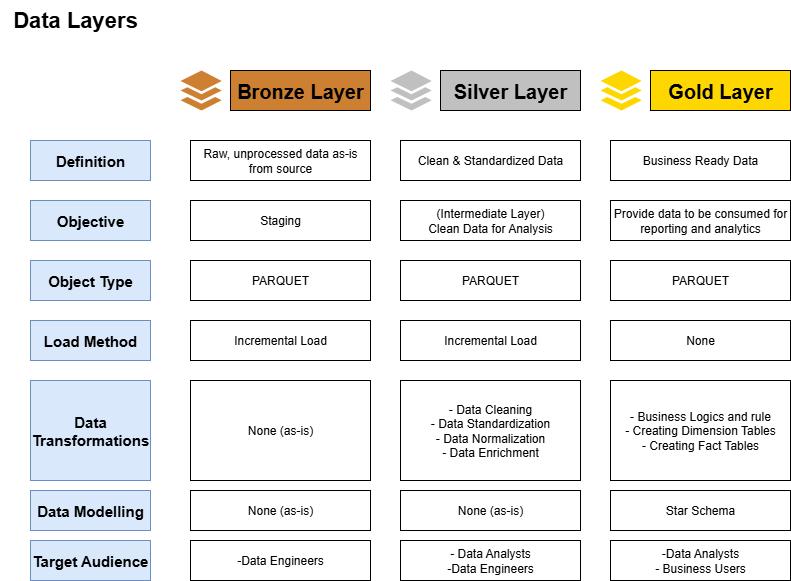

The diagram above was exported from draw.io. Its source (the exported page's mxGraphModel, read from the mxfile embedded in the PNG):
<mxGraphModel dx="872" dy="479" grid="1" gridSize="10" guides="1" tooltips="1" connect="1" arrows="1" fold="1" page="1" pageScale="1" pageWidth="850" pageHeight="1100" math="0" shadow="0">
  <root>
    <mxCell id="0" />
    <mxCell id="1" parent="0" />
    <mxCell id="GFvukmZx25Tic7N28lWi-1" value="&lt;font style=&quot;font-size: 15px;&quot;&gt;&lt;b style=&quot;&quot;&gt;Definition&lt;/b&gt;&lt;/font&gt;" style="rounded=0;whiteSpace=wrap;html=1;fillColor=#dae8fc;strokeColor=#6c8ebf;" parent="1" vertex="1">
      <mxGeometry x="50" y="160" width="120" height="40" as="geometry" />
    </mxCell>
    <mxCell id="GFvukmZx25Tic7N28lWi-2" value="&lt;font style=&quot;font-size: 15px;&quot;&gt;&lt;b style=&quot;&quot;&gt;Objective&lt;/b&gt;&lt;/font&gt;" style="rounded=0;whiteSpace=wrap;html=1;fillColor=#dae8fc;strokeColor=#6c8ebf;" parent="1" vertex="1">
      <mxGeometry x="50" y="220" width="120" height="40" as="geometry" />
    </mxCell>
    <mxCell id="GFvukmZx25Tic7N28lWi-3" value="&lt;b&gt;&lt;font style=&quot;font-size: 15px;&quot;&gt;Object Type&lt;/font&gt;&lt;/b&gt;" style="rounded=0;whiteSpace=wrap;html=1;fillColor=#dae8fc;strokeColor=#6c8ebf;" parent="1" vertex="1">
      <mxGeometry x="50" y="280" width="120" height="40" as="geometry" />
    </mxCell>
    <mxCell id="GFvukmZx25Tic7N28lWi-4" value="&lt;b&gt;&lt;font style=&quot;font-size: 15px;&quot;&gt;Load Method&lt;/font&gt;&lt;/b&gt;" style="rounded=0;whiteSpace=wrap;html=1;fillColor=#dae8fc;strokeColor=#6c8ebf;" parent="1" vertex="1">
      <mxGeometry x="50" y="340" width="120" height="40" as="geometry" />
    </mxCell>
    <mxCell id="GFvukmZx25Tic7N28lWi-5" value="&lt;b&gt;&lt;font style=&quot;font-size: 15px;&quot;&gt;Data Transformations&lt;/font&gt;&lt;/b&gt;" style="rounded=0;whiteSpace=wrap;html=1;fillColor=#dae8fc;strokeColor=#6c8ebf;" parent="1" vertex="1">
      <mxGeometry x="50" y="400" width="120" height="100" as="geometry" />
    </mxCell>
    <mxCell id="GFvukmZx25Tic7N28lWi-6" value="&lt;b&gt;&lt;font style=&quot;font-size: 15px;&quot;&gt;Data Modelling&lt;/font&gt;&lt;/b&gt;" style="rounded=0;whiteSpace=wrap;html=1;fillColor=#dae8fc;strokeColor=#6c8ebf;" parent="1" vertex="1">
      <mxGeometry x="50" y="510" width="120" height="40" as="geometry" />
    </mxCell>
    <mxCell id="GFvukmZx25Tic7N28lWi-7" value="&lt;b&gt;&lt;font style=&quot;font-size: 15px;&quot;&gt;Target Audience&lt;/font&gt;&lt;/b&gt;" style="rounded=0;whiteSpace=wrap;html=1;fillColor=#dae8fc;strokeColor=#6c8ebf;" parent="1" vertex="1">
      <mxGeometry x="50" y="560" width="120" height="40" as="geometry" />
    </mxCell>
    <mxCell id="GFvukmZx25Tic7N28lWi-8" value="&lt;font style=&quot;font-size: 20px;&quot;&gt;&lt;b&gt;Bronze Layer&lt;/b&gt;&lt;/font&gt;" style="rounded=0;whiteSpace=wrap;html=1;fillColor=#CD7F32;" parent="1" vertex="1">
      <mxGeometry x="250" y="90" width="140" height="40" as="geometry" />
    </mxCell>
    <mxCell id="GFvukmZx25Tic7N28lWi-9" value="" style="sketch=0;html=1;aspect=fixed;strokeColor=none;shadow=0;fillColor=#CD7F32;verticalAlign=top;labelPosition=center;verticalLabelPosition=bottom;shape=mxgraph.gcp2.files" parent="1" vertex="1">
      <mxGeometry x="200" y="90" width="41.24" height="40" as="geometry" />
    </mxCell>
    <mxCell id="GFvukmZx25Tic7N28lWi-10" value="&lt;font style=&quot;font-size: 20px;&quot;&gt;&lt;b&gt;Silver Layer&lt;/b&gt;&lt;/font&gt;" style="rounded=0;whiteSpace=wrap;html=1;fillColor=#C0C0C0;" parent="1" vertex="1">
      <mxGeometry x="460" y="90" width="140" height="40" as="geometry" />
    </mxCell>
    <mxCell id="GFvukmZx25Tic7N28lWi-11" value="" style="sketch=0;html=1;aspect=fixed;strokeColor=none;shadow=0;fillColor=#C0C0C0;verticalAlign=top;labelPosition=center;verticalLabelPosition=bottom;shape=mxgraph.gcp2.files" parent="1" vertex="1">
      <mxGeometry x="410" y="90" width="41.24" height="40" as="geometry" />
    </mxCell>
    <mxCell id="GFvukmZx25Tic7N28lWi-12" value="&lt;font style=&quot;font-size: 20px;&quot;&gt;&lt;b&gt;Gold Layer&lt;/b&gt;&lt;/font&gt;" style="rounded=0;whiteSpace=wrap;html=1;fillColor=#FFD700;" parent="1" vertex="1">
      <mxGeometry x="670" y="90" width="140" height="40" as="geometry" />
    </mxCell>
    <mxCell id="GFvukmZx25Tic7N28lWi-13" value="" style="sketch=0;html=1;aspect=fixed;strokeColor=none;shadow=0;fillColor=#FFD700;verticalAlign=top;labelPosition=center;verticalLabelPosition=bottom;shape=mxgraph.gcp2.files" parent="1" vertex="1">
      <mxGeometry x="620" y="90" width="41.24" height="40" as="geometry" />
    </mxCell>
    <mxCell id="GFvukmZx25Tic7N28lWi-14" value="Raw, unprocessed data as-is from source" style="rounded=0;whiteSpace=wrap;html=1;fillColor=default;strokeColor=default;gradientColor=none;" parent="1" vertex="1">
      <mxGeometry x="210" y="160" width="180" height="40" as="geometry" />
    </mxCell>
    <mxCell id="GFvukmZx25Tic7N28lWi-15" value="Staging" style="rounded=0;whiteSpace=wrap;html=1;fillColor=default;strokeColor=default;gradientColor=none;" parent="1" vertex="1">
      <mxGeometry x="210" y="220" width="180" height="40" as="geometry" />
    </mxCell>
    <mxCell id="GFvukmZx25Tic7N28lWi-16" value="PARQUET" style="rounded=0;whiteSpace=wrap;html=1;fillColor=default;strokeColor=default;gradientColor=none;" parent="1" vertex="1">
      <mxGeometry x="210" y="280" width="180" height="40" as="geometry" />
    </mxCell>
    <mxCell id="GFvukmZx25Tic7N28lWi-17" value="Incremental Load" style="rounded=0;whiteSpace=wrap;html=1;fillColor=default;strokeColor=default;gradientColor=none;" parent="1" vertex="1">
      <mxGeometry x="210" y="340" width="180" height="40" as="geometry" />
    </mxCell>
    <mxCell id="GFvukmZx25Tic7N28lWi-18" value="None (as-is)" style="rounded=0;whiteSpace=wrap;html=1;fillColor=default;strokeColor=default;gradientColor=none;" parent="1" vertex="1">
      <mxGeometry x="210" y="400" width="180" height="100" as="geometry" />
    </mxCell>
    <mxCell id="GFvukmZx25Tic7N28lWi-19" value="None (as-is)" style="rounded=0;whiteSpace=wrap;html=1;fillColor=default;strokeColor=default;gradientColor=none;" parent="1" vertex="1">
      <mxGeometry x="210" y="510" width="180" height="40" as="geometry" />
    </mxCell>
    <mxCell id="GFvukmZx25Tic7N28lWi-20" value="-Data Engineers" style="rounded=0;whiteSpace=wrap;html=1;fillColor=default;strokeColor=default;gradientColor=none;" parent="1" vertex="1">
      <mxGeometry x="210" y="560" width="180" height="40" as="geometry" />
    </mxCell>
    <mxCell id="GFvukmZx25Tic7N28lWi-21" value="Clean &amp;amp; Standardized Data" style="rounded=0;whiteSpace=wrap;html=1;fillColor=default;strokeColor=default;gradientColor=none;" parent="1" vertex="1">
      <mxGeometry x="420" y="160" width="180" height="40" as="geometry" />
    </mxCell>
    <mxCell id="GFvukmZx25Tic7N28lWi-22" value="(Intermediate Layer)&lt;div&gt;Clean Data for Analysis&lt;/div&gt;" style="rounded=0;whiteSpace=wrap;html=1;fillColor=default;strokeColor=default;gradientColor=none;" parent="1" vertex="1">
      <mxGeometry x="420" y="220" width="180" height="40" as="geometry" />
    </mxCell>
    <mxCell id="GFvukmZx25Tic7N28lWi-23" value="PARQUET" style="rounded=0;whiteSpace=wrap;html=1;fillColor=default;strokeColor=default;gradientColor=none;" parent="1" vertex="1">
      <mxGeometry x="420" y="280" width="180" height="40" as="geometry" />
    </mxCell>
    <mxCell id="GFvukmZx25Tic7N28lWi-24" value="Incremental Load" style="rounded=0;whiteSpace=wrap;html=1;fillColor=default;strokeColor=default;gradientColor=none;" parent="1" vertex="1">
      <mxGeometry x="420" y="340" width="180" height="40" as="geometry" />
    </mxCell>
    <mxCell id="GFvukmZx25Tic7N28lWi-25" value="- Data Cleaning&lt;div&gt;- Data Standardization&lt;/div&gt;&lt;div&gt;- Data Normalization&lt;/div&gt;&lt;div&gt;- Data Enrichment&lt;/div&gt;" style="rounded=0;whiteSpace=wrap;html=1;fillColor=default;strokeColor=default;gradientColor=none;" parent="1" vertex="1">
      <mxGeometry x="420" y="400" width="180" height="100" as="geometry" />
    </mxCell>
    <mxCell id="GFvukmZx25Tic7N28lWi-26" value="None (as-is)" style="rounded=0;whiteSpace=wrap;html=1;fillColor=default;strokeColor=default;gradientColor=none;" parent="1" vertex="1">
      <mxGeometry x="420" y="510" width="180" height="40" as="geometry" />
    </mxCell>
    <mxCell id="GFvukmZx25Tic7N28lWi-27" value="&lt;div&gt;- Data Analysts&lt;/div&gt;-Data Engineers" style="rounded=0;whiteSpace=wrap;html=1;fillColor=default;strokeColor=default;gradientColor=none;" parent="1" vertex="1">
      <mxGeometry x="420" y="560" width="180" height="40" as="geometry" />
    </mxCell>
    <mxCell id="GFvukmZx25Tic7N28lWi-28" value="Business Ready Data" style="rounded=0;whiteSpace=wrap;html=1;fillColor=default;strokeColor=default;gradientColor=none;" parent="1" vertex="1">
      <mxGeometry x="630" y="160" width="180" height="40" as="geometry" />
    </mxCell>
    <mxCell id="GFvukmZx25Tic7N28lWi-29" value="Provide data to be consumed for reporting and analytics" style="rounded=0;whiteSpace=wrap;html=1;fillColor=default;strokeColor=default;gradientColor=none;" parent="1" vertex="1">
      <mxGeometry x="630" y="220" width="180" height="40" as="geometry" />
    </mxCell>
    <mxCell id="GFvukmZx25Tic7N28lWi-30" value="PARQUET" style="rounded=0;whiteSpace=wrap;html=1;fillColor=default;strokeColor=default;gradientColor=none;" parent="1" vertex="1">
      <mxGeometry x="630" y="280" width="180" height="40" as="geometry" />
    </mxCell>
    <mxCell id="GFvukmZx25Tic7N28lWi-31" value="None" style="rounded=0;whiteSpace=wrap;html=1;fillColor=default;strokeColor=default;gradientColor=none;" parent="1" vertex="1">
      <mxGeometry x="630" y="340" width="180" height="40" as="geometry" />
    </mxCell>
    <mxCell id="GFvukmZx25Tic7N28lWi-32" value="- Business Logics and rule&lt;div&gt;- Creating Dimension Tables&lt;/div&gt;&lt;div&gt;- Creating Fact Tables&lt;/div&gt;" style="rounded=0;whiteSpace=wrap;html=1;fillColor=default;strokeColor=default;gradientColor=none;" parent="1" vertex="1">
      <mxGeometry x="630" y="400" width="180" height="100" as="geometry" />
    </mxCell>
    <mxCell id="GFvukmZx25Tic7N28lWi-33" value="Star Schema" style="rounded=0;whiteSpace=wrap;html=1;fillColor=default;strokeColor=default;gradientColor=none;" parent="1" vertex="1">
      <mxGeometry x="630" y="510" width="180" height="40" as="geometry" />
    </mxCell>
    <mxCell id="GFvukmZx25Tic7N28lWi-34" value="-Data Analysts&lt;div&gt;- Business Users&lt;/div&gt;" style="rounded=0;whiteSpace=wrap;html=1;fillColor=default;strokeColor=default;gradientColor=none;" parent="1" vertex="1">
      <mxGeometry x="630" y="560" width="180" height="40" as="geometry" />
    </mxCell>
    <mxCell id="GFvukmZx25Tic7N28lWi-35" value="&lt;b&gt;&lt;font style=&quot;font-size: 22px;&quot;&gt;Data Layers&lt;/font&gt;&lt;/b&gt;" style="rounded=0;whiteSpace=wrap;html=1;fillColor=default;strokeColor=none;" parent="1" vertex="1">
      <mxGeometry x="20" y="20" width="150" height="40" as="geometry" />
    </mxCell>
  </root>
</mxGraphModel>